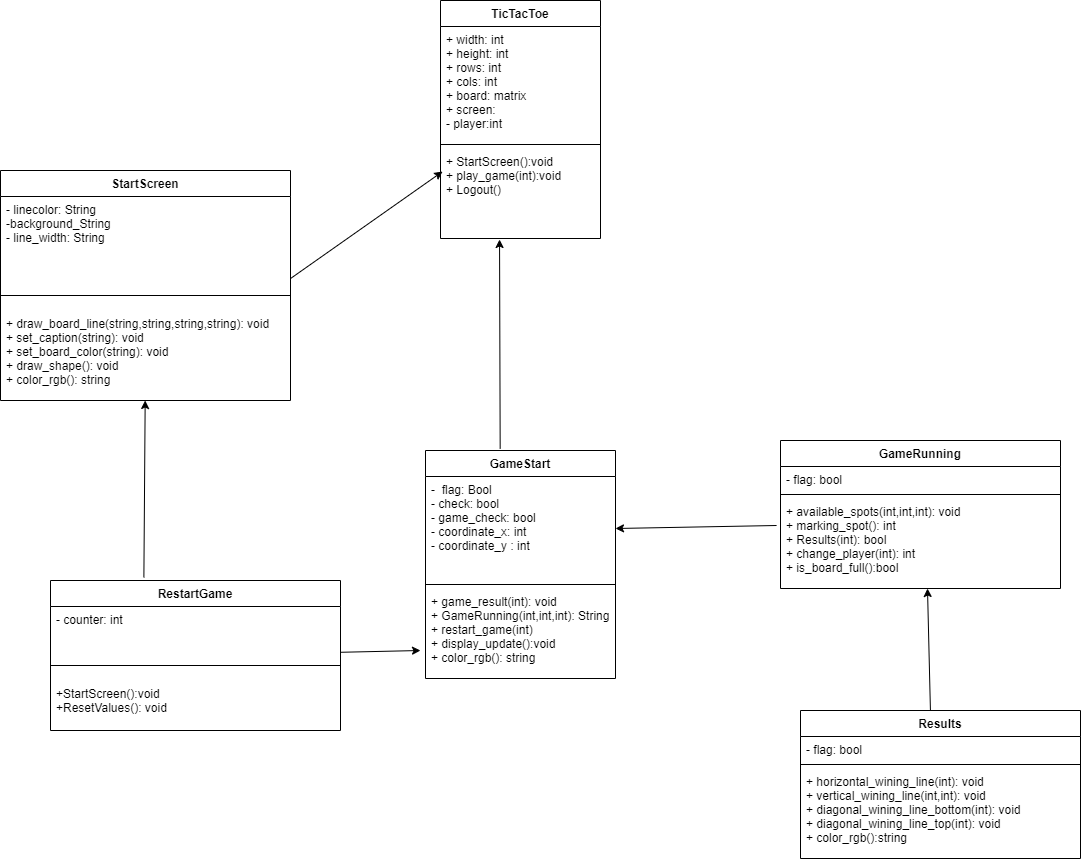

The diagram above was exported from draw.io. Its source (the exported page's mxGraphModel, read from the mxfile embedded in the PNG):
<mxGraphModel dx="1896" dy="1059" grid="1" gridSize="10" guides="1" tooltips="1" connect="1" arrows="1" fold="1" page="1" pageScale="1" pageWidth="850" pageHeight="1100" math="0" shadow="0">
  <root>
    <mxCell id="0" />
    <mxCell id="1" parent="0" />
    <mxCell id="d83p4mSZ0HJzQYeGSAS3-1" value="StartScreen" style="swimlane;fontStyle=1;align=center;verticalAlign=top;childLayout=stackLayout;horizontal=1;startSize=26;horizontalStack=0;resizeParent=1;resizeParentMax=0;resizeLast=0;collapsible=1;marginBottom=0;" parent="1" vertex="1">
      <mxGeometry x="180" y="220" width="290" height="230" as="geometry" />
    </mxCell>
    <mxCell id="d83p4mSZ0HJzQYeGSAS3-5" value="- linecolor: String&#10;-background_String&#10;- line_width: String&#10;&#10;&#10;" style="text;strokeColor=none;fillColor=none;align=left;verticalAlign=top;spacingLeft=4;spacingRight=4;overflow=hidden;rotatable=0;points=[[0,0.5],[1,0.5]];portConstraint=eastwest;" parent="d83p4mSZ0HJzQYeGSAS3-1" vertex="1">
      <mxGeometry y="26" width="290" height="84" as="geometry" />
    </mxCell>
    <mxCell id="d83p4mSZ0HJzQYeGSAS3-3" value="" style="line;strokeWidth=1;fillColor=none;align=left;verticalAlign=middle;spacingTop=-1;spacingLeft=3;spacingRight=3;rotatable=0;labelPosition=right;points=[];portConstraint=eastwest;" parent="d83p4mSZ0HJzQYeGSAS3-1" vertex="1">
      <mxGeometry y="110" width="290" height="30" as="geometry" />
    </mxCell>
    <mxCell id="d83p4mSZ0HJzQYeGSAS3-4" value="+ draw_board_line(string,string,string,string): void&#10;+ set_caption(string): void&#10;+ set_board_color(string): void&#10;+ draw_shape(): void&#10;+ color_rgb(): string" style="text;strokeColor=none;fillColor=none;align=left;verticalAlign=top;spacingLeft=4;spacingRight=4;overflow=hidden;rotatable=0;points=[[0,0.5],[1,0.5]];portConstraint=eastwest;" parent="d83p4mSZ0HJzQYeGSAS3-1" vertex="1">
      <mxGeometry y="140" width="290" height="90" as="geometry" />
    </mxCell>
    <mxCell id="d83p4mSZ0HJzQYeGSAS3-8" value="TicTacToe" style="swimlane;fontStyle=1;align=center;verticalAlign=top;childLayout=stackLayout;horizontal=1;startSize=26;horizontalStack=0;resizeParent=1;resizeParentMax=0;resizeLast=0;collapsible=1;marginBottom=0;" parent="1" vertex="1">
      <mxGeometry x="620" y="50" width="160" height="238" as="geometry" />
    </mxCell>
    <mxCell id="d83p4mSZ0HJzQYeGSAS3-9" value="+ width: int&#10;+ height: int&#10;+ rows: int&#10;+ cols: int&#10;+ board: matrix&#10;+ screen:&#10;- player:int" style="text;strokeColor=none;fillColor=none;align=left;verticalAlign=top;spacingLeft=4;spacingRight=4;overflow=hidden;rotatable=0;points=[[0,0.5],[1,0.5]];portConstraint=eastwest;" parent="d83p4mSZ0HJzQYeGSAS3-8" vertex="1">
      <mxGeometry y="26" width="160" height="114" as="geometry" />
    </mxCell>
    <mxCell id="d83p4mSZ0HJzQYeGSAS3-10" value="" style="line;strokeWidth=1;fillColor=none;align=left;verticalAlign=middle;spacingTop=-1;spacingLeft=3;spacingRight=3;rotatable=0;labelPosition=right;points=[];portConstraint=eastwest;" parent="d83p4mSZ0HJzQYeGSAS3-8" vertex="1">
      <mxGeometry y="140" width="160" height="8" as="geometry" />
    </mxCell>
    <mxCell id="d83p4mSZ0HJzQYeGSAS3-11" value="+ StartScreen():void&#10;+ play_game(int):void&#10;+ Logout()" style="text;strokeColor=none;fillColor=none;align=left;verticalAlign=top;spacingLeft=4;spacingRight=4;overflow=hidden;rotatable=0;points=[[0,0.5],[1,0.5]];portConstraint=eastwest;" parent="d83p4mSZ0HJzQYeGSAS3-8" vertex="1">
      <mxGeometry y="148" width="160" height="90" as="geometry" />
    </mxCell>
    <mxCell id="0cSnW7GJZK9lozMlms8h-1" value="GameStart" style="swimlane;fontStyle=1;align=center;verticalAlign=top;childLayout=stackLayout;horizontal=1;startSize=26;horizontalStack=0;resizeParent=1;resizeParentMax=0;resizeLast=0;collapsible=1;marginBottom=0;" vertex="1" parent="1">
      <mxGeometry x="605" y="500" width="190" height="228" as="geometry" />
    </mxCell>
    <mxCell id="0cSnW7GJZK9lozMlms8h-2" value="-  flag: Bool&#10;- check: bool&#10;- game_check: bool&#10;- coordinate_x: int&#10;- coordinate_y : int" style="text;strokeColor=none;fillColor=none;align=left;verticalAlign=top;spacingLeft=4;spacingRight=4;overflow=hidden;rotatable=0;points=[[0,0.5],[1,0.5]];portConstraint=eastwest;" vertex="1" parent="0cSnW7GJZK9lozMlms8h-1">
      <mxGeometry y="26" width="190" height="104" as="geometry" />
    </mxCell>
    <mxCell id="0cSnW7GJZK9lozMlms8h-3" value="" style="line;strokeWidth=1;fillColor=none;align=left;verticalAlign=middle;spacingTop=-1;spacingLeft=3;spacingRight=3;rotatable=0;labelPosition=right;points=[];portConstraint=eastwest;" vertex="1" parent="0cSnW7GJZK9lozMlms8h-1">
      <mxGeometry y="130" width="190" height="8" as="geometry" />
    </mxCell>
    <mxCell id="0cSnW7GJZK9lozMlms8h-4" value="+ game_result(int): void&#10;+ GameRunning(int,int,int): String&#10;+ restart_game(int)&#10;+ display_update():void&#10;+ color_rgb(): string" style="text;strokeColor=none;fillColor=none;align=left;verticalAlign=top;spacingLeft=4;spacingRight=4;overflow=hidden;rotatable=0;points=[[0,0.5],[1,0.5]];portConstraint=eastwest;" vertex="1" parent="0cSnW7GJZK9lozMlms8h-1">
      <mxGeometry y="138" width="190" height="90" as="geometry" />
    </mxCell>
    <mxCell id="0cSnW7GJZK9lozMlms8h-7" value="GameRunning" style="swimlane;fontStyle=1;align=center;verticalAlign=top;childLayout=stackLayout;horizontal=1;startSize=26;horizontalStack=0;resizeParent=1;resizeParentMax=0;resizeLast=0;collapsible=1;marginBottom=0;" vertex="1" parent="1">
      <mxGeometry x="960" y="490" width="280" height="148" as="geometry" />
    </mxCell>
    <mxCell id="0cSnW7GJZK9lozMlms8h-8" value="- flag: bool" style="text;strokeColor=none;fillColor=none;align=left;verticalAlign=top;spacingLeft=4;spacingRight=4;overflow=hidden;rotatable=0;points=[[0,0.5],[1,0.5]];portConstraint=eastwest;" vertex="1" parent="0cSnW7GJZK9lozMlms8h-7">
      <mxGeometry y="26" width="280" height="24" as="geometry" />
    </mxCell>
    <mxCell id="0cSnW7GJZK9lozMlms8h-9" value="" style="line;strokeWidth=1;fillColor=none;align=left;verticalAlign=middle;spacingTop=-1;spacingLeft=3;spacingRight=3;rotatable=0;labelPosition=right;points=[];portConstraint=eastwest;" vertex="1" parent="0cSnW7GJZK9lozMlms8h-7">
      <mxGeometry y="50" width="280" height="8" as="geometry" />
    </mxCell>
    <mxCell id="0cSnW7GJZK9lozMlms8h-10" value="+ available_spots(int,int,int): void&#10;+ marking_spot(): int&#10;+ Results(int): bool&#10;+ change_player(int): int&#10;+ is_board_full():bool&#10;" style="text;strokeColor=none;fillColor=none;align=left;verticalAlign=top;spacingLeft=4;spacingRight=4;overflow=hidden;rotatable=0;points=[[0,0.5],[1,0.5]];portConstraint=eastwest;" vertex="1" parent="0cSnW7GJZK9lozMlms8h-7">
      <mxGeometry y="58" width="280" height="90" as="geometry" />
    </mxCell>
    <mxCell id="0cSnW7GJZK9lozMlms8h-11" value="Results" style="swimlane;fontStyle=1;align=center;verticalAlign=top;childLayout=stackLayout;horizontal=1;startSize=26;horizontalStack=0;resizeParent=1;resizeParentMax=0;resizeLast=0;collapsible=1;marginBottom=0;" vertex="1" parent="1">
      <mxGeometry x="980" y="760" width="280" height="148" as="geometry" />
    </mxCell>
    <mxCell id="0cSnW7GJZK9lozMlms8h-12" value="- flag: bool" style="text;strokeColor=none;fillColor=none;align=left;verticalAlign=top;spacingLeft=4;spacingRight=4;overflow=hidden;rotatable=0;points=[[0,0.5],[1,0.5]];portConstraint=eastwest;" vertex="1" parent="0cSnW7GJZK9lozMlms8h-11">
      <mxGeometry y="26" width="280" height="24" as="geometry" />
    </mxCell>
    <mxCell id="0cSnW7GJZK9lozMlms8h-13" value="" style="line;strokeWidth=1;fillColor=none;align=left;verticalAlign=middle;spacingTop=-1;spacingLeft=3;spacingRight=3;rotatable=0;labelPosition=right;points=[];portConstraint=eastwest;" vertex="1" parent="0cSnW7GJZK9lozMlms8h-11">
      <mxGeometry y="50" width="280" height="8" as="geometry" />
    </mxCell>
    <mxCell id="0cSnW7GJZK9lozMlms8h-14" value="+ horizontal_wining_line(int): void&#10;+ vertical_wining_line(int,int): void&#10;+ diagonal_wining_line_bottom(int): void&#10;+ diagonal_wining_line_top(int): void&#10;+ color_rgb():string&#10;" style="text;strokeColor=none;fillColor=none;align=left;verticalAlign=top;spacingLeft=4;spacingRight=4;overflow=hidden;rotatable=0;points=[[0,0.5],[1,0.5]];portConstraint=eastwest;" vertex="1" parent="0cSnW7GJZK9lozMlms8h-11">
      <mxGeometry y="58" width="280" height="90" as="geometry" />
    </mxCell>
    <mxCell id="0cSnW7GJZK9lozMlms8h-15" value="" style="endArrow=classic;html=1;rounded=0;entryX=0.013;entryY=0.256;entryDx=0;entryDy=0;entryPerimeter=0;exitX=1.002;exitY=0.972;exitDx=0;exitDy=0;exitPerimeter=0;" edge="1" parent="1" source="d83p4mSZ0HJzQYeGSAS3-5" target="d83p4mSZ0HJzQYeGSAS3-11">
      <mxGeometry width="50" height="50" relative="1" as="geometry">
        <mxPoint x="480" y="310" as="sourcePoint" />
        <mxPoint x="360" y="238" as="targetPoint" />
      </mxGeometry>
    </mxCell>
    <mxCell id="0cSnW7GJZK9lozMlms8h-16" value="" style="endArrow=classic;html=1;rounded=0;entryX=0.369;entryY=1.011;entryDx=0;entryDy=0;entryPerimeter=0;exitX=0.393;exitY=-0.007;exitDx=0;exitDy=0;exitPerimeter=0;" edge="1" parent="1" source="0cSnW7GJZK9lozMlms8h-1" target="d83p4mSZ0HJzQYeGSAS3-11">
      <mxGeometry width="50" height="50" relative="1" as="geometry">
        <mxPoint x="620" y="430" as="sourcePoint" />
        <mxPoint x="670" y="380" as="targetPoint" />
      </mxGeometry>
    </mxCell>
    <mxCell id="0cSnW7GJZK9lozMlms8h-17" value="" style="endArrow=classic;html=1;rounded=0;entryX=1;entryY=0.5;entryDx=0;entryDy=0;exitX=-0.014;exitY=0.3;exitDx=0;exitDy=0;exitPerimeter=0;" edge="1" parent="1" source="0cSnW7GJZK9lozMlms8h-10" target="0cSnW7GJZK9lozMlms8h-2">
      <mxGeometry width="50" height="50" relative="1" as="geometry">
        <mxPoint x="930" y="440" as="sourcePoint" />
        <mxPoint x="980" y="390" as="targetPoint" />
      </mxGeometry>
    </mxCell>
    <mxCell id="0cSnW7GJZK9lozMlms8h-18" value="" style="endArrow=classic;html=1;rounded=0;entryX=0.525;entryY=1;entryDx=0;entryDy=0;entryPerimeter=0;exitX=0.464;exitY=-0.002;exitDx=0;exitDy=0;exitPerimeter=0;" edge="1" parent="1" source="0cSnW7GJZK9lozMlms8h-11" target="0cSnW7GJZK9lozMlms8h-10">
      <mxGeometry width="50" height="50" relative="1" as="geometry">
        <mxPoint x="920" y="430" as="sourcePoint" />
        <mxPoint x="970" y="380" as="targetPoint" />
        <Array as="points" />
      </mxGeometry>
    </mxCell>
    <mxCell id="0cSnW7GJZK9lozMlms8h-21" value="RestartGame" style="swimlane;fontStyle=1;align=center;verticalAlign=top;childLayout=stackLayout;horizontal=1;startSize=26;horizontalStack=0;resizeParent=1;resizeParentMax=0;resizeLast=0;collapsible=1;marginBottom=0;" vertex="1" parent="1">
      <mxGeometry x="230" y="630" width="290" height="150" as="geometry" />
    </mxCell>
    <mxCell id="0cSnW7GJZK9lozMlms8h-22" value="- counter: int" style="text;strokeColor=none;fillColor=none;align=left;verticalAlign=top;spacingLeft=4;spacingRight=4;overflow=hidden;rotatable=0;points=[[0,0.5],[1,0.5]];portConstraint=eastwest;" vertex="1" parent="0cSnW7GJZK9lozMlms8h-21">
      <mxGeometry y="26" width="290" height="44" as="geometry" />
    </mxCell>
    <mxCell id="0cSnW7GJZK9lozMlms8h-23" value="" style="line;strokeWidth=1;fillColor=none;align=left;verticalAlign=middle;spacingTop=-1;spacingLeft=3;spacingRight=3;rotatable=0;labelPosition=right;points=[];portConstraint=eastwest;" vertex="1" parent="0cSnW7GJZK9lozMlms8h-21">
      <mxGeometry y="70" width="290" height="30" as="geometry" />
    </mxCell>
    <mxCell id="0cSnW7GJZK9lozMlms8h-24" value="+StartScreen():void&#10;+ResetValues(): void" style="text;strokeColor=none;fillColor=none;align=left;verticalAlign=top;spacingLeft=4;spacingRight=4;overflow=hidden;rotatable=0;points=[[0,0.5],[1,0.5]];portConstraint=eastwest;" vertex="1" parent="0cSnW7GJZK9lozMlms8h-21">
      <mxGeometry y="100" width="290" height="50" as="geometry" />
    </mxCell>
    <mxCell id="0cSnW7GJZK9lozMlms8h-25" value="" style="endArrow=classic;html=1;rounded=0;" edge="1" parent="1" source="0cSnW7GJZK9lozMlms8h-21">
      <mxGeometry width="50" height="50" relative="1" as="geometry">
        <mxPoint x="425" y="760" as="sourcePoint" />
        <mxPoint x="600" y="700" as="targetPoint" />
      </mxGeometry>
    </mxCell>
    <mxCell id="0cSnW7GJZK9lozMlms8h-26" value="" style="endArrow=classic;html=1;rounded=0;exitX=0.322;exitY=-0.02;exitDx=0;exitDy=0;exitPerimeter=0;" edge="1" parent="1" source="0cSnW7GJZK9lozMlms8h-21" target="d83p4mSZ0HJzQYeGSAS3-4">
      <mxGeometry width="50" height="50" relative="1" as="geometry">
        <mxPoint x="350" y="760" as="sourcePoint" />
        <mxPoint x="400" y="710" as="targetPoint" />
      </mxGeometry>
    </mxCell>
  </root>
</mxGraphModel>